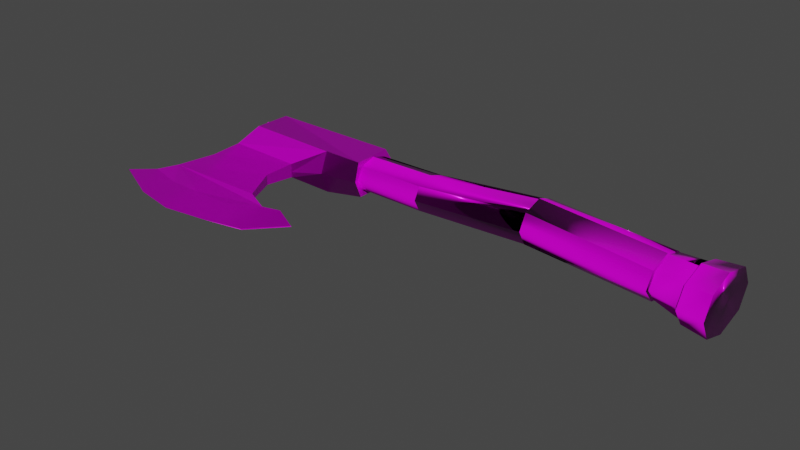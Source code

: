 # Source: HachaCompleta.blend  (saved by Blender 2.83.19; exported with 4.5.12 LTS)
import bpy
from mathutils import Matrix  # noqa: F401  (used for matrix-valued properties, if any)

bpy.ops.wm.read_factory_settings(use_empty=True)
scene = bpy.context.scene
scene.name = 'Scene'

# ---- collections
col_collection = bpy.data.collections.new('Collection'); scene.collection.children.link(col_collection)

# ---- images (referenced by path relative to the original .blend; pixels are not part of the script)
import os
ASSET_DIR = os.environ.get("B2B_ASSET_DIR", "")  # directory of the original .blend (textures are referenced by path, not embedded)
HERE = os.path.dirname(os.path.abspath(__file__))  # packed textures are extracted next to this script under _unpacked/

def load_image(name, relpath, width, height, colorspace="sRGB"):
    """Load a texture the original file referenced (path relative to the .blend, or extracted next to this script)."""
    p = next((c for c in (os.path.join(HERE, relpath), os.path.join(ASSET_DIR, relpath)) if relpath and os.path.exists(c)), "")
    if p:
        img = bpy.data.images.load(p, check_existing=True)
        img.name = name
    else:  # same state as the original file: an image datablock whose file is absent (Cycles renders it pink)
        img = bpy.data.images.new(name, width, height)
        img.source = "FILE"
        img.filepath = "//" + (relpath or name)
    img.colorspace_settings.name = colorspace
    return img
img_palohacha_material_001_basecolor_png = load_image('palohacha_Material.001_BaseColor.png', 'textura/palohacha_Material.001_BaseColor.png', 1024, 1024, 'sRGB')
img_palohacha_material_001_height_png = load_image('palohacha_Material.001_Height.png', 'textura/palohacha_Material.001_Height.png', 1024, 1024, 'sRGB')
img_palohacha_material_001_metallic_png = load_image('palohacha_Material.001_Metallic.png', 'textura/palohacha_Material.001_Metallic.png', 1024, 1024, 'sRGB')
img_palohacha_material_001_roughness_png = load_image('palohacha_Material.001_Roughness.png', 'textura/palohacha_Material.001_Roughness.png', 1024, 1024, 'sRGB')
img_palohacha_material_001_normal_png = load_image('palohacha_Material.001_Normal.png', 'textura/palohacha_Material.001_Normal.png', 1024, 1024, 'Non-Color')
img_hachacompleta_defaultmaterial_normal_png = load_image('HachaCompleta_DefaultMaterial_Normal.png', 'textura/HachaCompleta_DefaultMaterial_Normal.png', 1024, 1024, 'sRGB')
img_hachacompleta_defaultmaterial_basecolor_png = load_image('HachaCompleta_DefaultMaterial_BaseColor.png', 'textura/HachaCompleta_DefaultMaterial_BaseColor.png', 1024, 1024, 'sRGB')
img_hachacompleta_defaultmaterial_roughness_png = load_image('HachaCompleta_DefaultMaterial_Roughness.png', 'textura/HachaCompleta_DefaultMaterial_Roughness.png', 1024, 1024, 'sRGB')
img_hachacompleta_defaultmaterial_metallic_png = load_image('HachaCompleta_DefaultMaterial_Metallic.png', 'textura/HachaCompleta_DefaultMaterial_Metallic.png', 1024, 1024, 'sRGB')
img_hachacompleta_defaultmaterial_height_png = load_image('HachaCompleta_DefaultMaterial_Height.png', 'textura/HachaCompleta_DefaultMaterial_Height.png', 1024, 1024, 'sRGB')

# ---- materials (node trees are filled in below, after node groups)
mat_material_001 = bpy.data.materials.new('Material.001')
mat_material_001.use_transparent_shadow = False
mat_material = bpy.data.materials.new('Material')
mat_material.use_transparent_shadow = False

# ---- material node trees
mat_material_001.use_nodes = True; mat_material_001.node_tree.nodes.clear()
_N = mat_material_001.node_tree.nodes; _L = mat_material_001.node_tree.links
n0 = _N.new('ShaderNodeOutputMaterial'); n0.name = 'Material Output'; n0.location = (300, 300)
n1 = _N.new('ShaderNodeBsdfPrincipled'); n1.name = 'Principled BSDF'; n1.location = (10, 300)
n1.distribution = 'GGX'
n1.subsurface_method = 'BURLEY'
n1.inputs[3].default_value = 1.45
n1.inputs[27].default_value = (0.0, 0.0, 0.0, 1.0)
n1.inputs[28].default_value = 1.0
n2 = _N.new('ShaderNodeTexImage'); n2.name = 'Image Texture'; n2.location = (-315, 292)
n2.image = img_palohacha_material_001_basecolor_png
n3 = _N.new('ShaderNodeTexImage'); n3.name = 'Image Texture.001'; n3.location = (-586, 379)
n3.image = img_palohacha_material_001_height_png
n4 = _N.new('ShaderNodeTexImage'); n4.name = 'Image Texture.002'; n4.location = (-648, 199)
n4.image = img_palohacha_material_001_metallic_png
n5 = _N.new('ShaderNodeTexImage'); n5.name = 'Image Texture.003'; n5.location = (-308, -14)
n5.image = img_palohacha_material_001_roughness_png
n6 = _N.new('ShaderNodeNormalMap'); n6.name = 'Normal Map'; n6.location = (-245, -311)
n7 = _N.new('ShaderNodeTexImage'); n7.name = 'Image Texture.004'; n7.location = (-563, -198)
n7.image = img_palohacha_material_001_normal_png
_L.new(n1.outputs[0], n0.inputs[0])
_L.new(n2.outputs[0], n1.inputs[0])
_L.new(n3.outputs[0], n1.inputs[13])
_L.new(n4.outputs[0], n1.inputs[1])
_L.new(n5.outputs[0], n1.inputs[2])
_L.new(n7.outputs[0], n6.inputs[1])
_L.new(n6.outputs[0], n1.inputs[5])
n0.is_active_output = True
mat_material.use_nodes = True; mat_material.node_tree.nodes.clear()
_N = mat_material.node_tree.nodes; _L = mat_material.node_tree.links
n0 = _N.new('ShaderNodeBsdfPrincipled'); n0.name = 'Principled BSDF'; n0.location = (10, 300)
n0.distribution = 'GGX'
n0.subsurface_method = 'BURLEY'
n0.inputs[3].default_value = 1.45
n0.inputs[27].default_value = (0.0, 0.0, 0.0, 1.0)
n0.inputs[28].default_value = 1.0
n1 = _N.new('ShaderNodeOutputMaterial'); n1.name = 'Material Output'; n1.location = (300, 300)
n2 = _N.new('ShaderNodeNormalMap'); n2.name = 'Normal Map'; n2.location = (-296, -251)
n3 = _N.new('ShaderNodeTexImage'); n3.name = 'Image Texture.001'; n3.location = (-681, -314)
n3.image = img_hachacompleta_defaultmaterial_normal_png
n4 = _N.new('ShaderNodeTexImage'); n4.name = 'Image Texture'; n4.location = (-782, 467)
n4.image = img_hachacompleta_defaultmaterial_basecolor_png
n5 = _N.new('ShaderNodeTexImage'); n5.name = 'Image Texture.002'; n5.location = (-722, 171)
n5.image = img_hachacompleta_defaultmaterial_roughness_png
n6 = _N.new('ShaderNodeTexImage'); n6.name = 'Image Texture.003'; n6.location = (-1080, 453)
n6.image = img_hachacompleta_defaultmaterial_metallic_png
n7 = _N.new('ShaderNodeTexImage'); n7.name = 'Image Texture.004'; n7.location = (-1120, -31)
n7.image = img_hachacompleta_defaultmaterial_height_png
_L.new(n0.outputs[0], n1.inputs[0])
_L.new(n4.outputs[0], n0.inputs[0])
_L.new(n3.outputs[0], n2.inputs[1])
_L.new(n2.outputs[0], n0.inputs[5])
_L.new(n5.outputs[0], n0.inputs[2])
_L.new(n6.outputs[0], n0.inputs[1])
_L.new(n7.outputs[0], n0.inputs[13])
n1.is_active_output = True

# ---- world
world_world = bpy.data.worlds.new('World'); scene.world = world_world
world_world.use_nodes = True; world_world.node_tree.nodes.clear()
_N = world_world.node_tree.nodes; _L = world_world.node_tree.links
n0 = _N.new('ShaderNodeOutputWorld'); n0.name = 'World Output'; n0.location = (300, 300)
n1 = _N.new('ShaderNodeBackground'); n1.name = 'Background'; n1.location = (10, 300)
n1.inputs[0].default_value = (0.05088, 0.05088, 0.05088, 1.0)
_L.new(n1.outputs[0], n0.inputs[0])
n0.is_active_output = True
world_world.color = (0.05088, 0.05088, 0.05088)
world_world.use_sun_shadow = False
world_world.sun_shadow_jitter_overblur = 0.0

# ---- meshes
me_cylinder_001 = bpy.data.meshes.new('Cylinder.001')
me_cylinder_001.from_pydata([(0.0, 1.0, -1.0), (0.7071, 0.7071, -1.0), (1.0, -4.371e-08, -1.0), (0.7071, -0.7071, -1.0), (-8.742e-08, -1.0, -1.0), (-0.7071, -0.7071, -1.0), (-1.0, 1.192e-08, -1.0), (-0.7071, 0.7071, -1.0), (7.964e-08, 1.11, -0.2319), (-5.206e-08, 1.924, 0.1592), (-1.057e-07, 1.268, 0.6429), (0.8966, 0.8966, 0.6429), (0.9565, 1.528, 0.1592), (0.785, 0.785, -0.2319), (1.268, 7.238e-08, 0.6429), (1.353, 0.7394, 0.1592), (1.11, 4.022e-09, -0.2319), (0.8966, -0.8966, 0.6429), (0.9565, -0.217, 0.1592), (0.785, -0.785, -0.2319), (-2.166e-07, -1.467, 0.6429), (-1.703e-07, -0.6132, 0.1592), (-1.742e-08, -1.11, -0.2319), (-0.8966, -1.042, 0.6429), (-0.9565, -0.217, 0.1592), (-0.785, -0.785, -0.2319), (-1.268, 1.429e-07, 0.6429), (-1.353, 0.7394, 0.1592), (-1.11, 6.579e-08, -0.2319), (-0.8966, 0.8966, 0.6429), (-0.9565, 1.528, 0.1592), (-0.785, 0.785, -0.2319), (-1.738e-07, 1.196, 0.7496), (1.034, 0.7678, 0.7496), (1.463, -0.3836, 0.7496), (1.034, -1.418, 0.7496), (-3.017e-07, -1.949, 0.7496), (-1.034, -1.493, 0.7496), (-1.463, -0.3836, 0.7496), (-1.034, 0.7678, 0.7496), (1.247, 0.9765, 0.8417), (-2.75e-07, 1.493, 0.8417), (-1.687e-07, 1.408, 0.7526), (1.764, -0.5254, 0.8417), (1.247, -1.772, 0.8417), (-4.291e-07, -2.289, 0.8417), (-1.247, -1.772, 0.8417), (-1.764, -0.5254, 0.8417), (-1.247, 0.9765, 0.8417), (1.162, 0.9266, 0.7526), (1.643, -0.3666, 0.7526), (1.162, -1.529, 0.7526), (-3.123e-07, -2.125, 0.7526), (-1.162, -1.613, 0.7526), (-1.643, -0.3666, 0.7526), (-1.162, 0.9266, 0.7526), (-2.35e-08, 1.992, 0.1594), (-1.565e-07, 1.277, 0.6395), (0.9417, 0.887, 0.6395), (0.9808, 1.585, 0.1594), (1.332, -0.05475, 0.6395), (1.387, 0.7769, 0.1594), (0.9417, -0.9965, 0.6395), (0.9808, -0.2038, 0.1594), (-2.729e-07, -1.596, 0.6395), (-1.448e-07, -0.6101, 0.1594), (-0.9417, -1.149, 0.6395), (-0.9808, -0.2038, 0.1594), (-1.332, -0.05475, 0.6395), (-1.387, 0.7769, 0.1594), (-0.9417, 0.887, 0.6395), (-0.9808, 1.585, 0.1594)], [], [(35, 34, 50, 51), (33, 32, 42, 49), (32, 39, 55, 42), (38, 37, 53, 54), (36, 35, 51, 52), (34, 33, 49, 50), (39, 38, 54, 55), (37, 36, 52, 53), (0, 1, 2, 3, 4, 5, 6, 7), (7, 31, 8, 0), (31, 30, 9, 8), (27, 24, 67, 69), (6, 28, 31, 7), (28, 27, 30, 31), (17, 20, 64, 62), (5, 25, 28, 6), (25, 24, 27, 28), (21, 18, 63, 65), (4, 22, 25, 5), (22, 21, 24, 25), (11, 14, 60, 58), (3, 19, 22, 4), (19, 18, 21, 22), (26, 29, 70, 68), (2, 16, 19, 3), (16, 15, 18, 19), (15, 12, 59, 61), (1, 13, 16, 2), (13, 12, 15, 16), (30, 27, 69, 71), (0, 8, 13, 1), (8, 9, 12, 13), (20, 23, 66, 64), (29, 39, 32, 10), (26, 38, 39, 29), (23, 37, 38, 26), (20, 36, 37, 23), (17, 35, 36, 20), (14, 34, 35, 17), (11, 33, 34, 14), (10, 32, 33, 11), (42, 41, 40, 49), (49, 40, 43, 50), (50, 43, 44, 51), (51, 44, 45, 52), (52, 45, 46, 53), (53, 46, 47, 54), (40, 41, 48, 47, 46, 45, 44, 43), (54, 47, 48, 55), (55, 48, 41, 42), (71, 70, 57, 56), (69, 68, 70, 71), (67, 66, 68, 69), (65, 64, 66, 67), (63, 62, 64, 65), (61, 60, 62, 63), (59, 58, 60, 61), (56, 57, 58, 59), (12, 9, 56, 59), (23, 26, 68, 66), (10, 11, 58, 57), (9, 30, 71, 56), (18, 15, 61, 63), (29, 10, 57, 70), (14, 17, 62, 60), (24, 21, 65, 67)])
me_cylinder_001.polygons.foreach_set('use_smooth', [True] * 66)
_uv = me_cylinder_001.uv_layers.new(name='UVMap')
_uv.uv.foreach_set('vector', [0.5396, 0.07122, 0.4419, 0.1704, 0.4205, 0.1637, 0.5302, 0.0523, 0.4365, 0.3243, 0.5344, 0.4235, 0.5245, 0.448, 0.4145, 0.3365, 0.5344, 0.4235, 0.6727, 0.4235, 0.6798, 0.448, 0.5245, 0.448, 0.7759, 0.3107, 0.7793, 0.1617, 0.7995, 0.154, 0.7957, 0.3213, 0.6827, 0.05934, 0.5396, 0.07122, 0.5302, 0.0523, 0.691, 0.03895, 0.4419, 0.1704, 0.4365, 0.3243, 0.4145, 0.3365, 0.4205, 0.1637, 0.6727, 0.4235, 0.7759, 0.3107, 0.7957, 0.3213, 0.6798, 0.448, 0.7793, 0.1617, 0.6827, 0.05934, 0.691, 0.03895, 0.7995, 0.154, 0.9931, 0.6118, 0.9263, 0.6797, 0.8319, 0.6798, 0.7651, 0.612, 0.7651, 0.516, 0.8319, 0.4481, 0.9263, 0.448, 0.9931, 0.5158, 0.3681, 0.8708, 0.2724, 0.8761, 0.2724, 0.7695, 0.3681, 0.7748, 0.1462, 0.7205, 0.0572, 0.742, 0.008338, 0.622, 0.1061, 0.622, 0.1545, 0.7917, 0.2724, 0.742, 0.2708, 0.7451, 0.1498, 0.796, 0.3769, 0.9387, 0.2822, 0.9515, 0.2724, 0.8761, 0.3681, 0.8708, 0.243, 0.7613, 0.1545, 0.7917, 0.0572, 0.742, 0.1462, 0.7205, 0.7553, 0.572, 0.6799, 0.4628, 0.686, 0.448, 0.7651, 0.5626, 0.0, 0.8013, 0.09476, 0.796, 0.09476, 0.9027, 0.0, 0.8974, 0.09476, 0.796, 0.1431, 0.8701, 0.1431, 1.0, 0.09476, 0.9027, 0.3314, 0.5711, 0.3803, 0.4511, 0.3819, 0.448, 0.3318, 0.5711, 0.9209, 0.3219, 0.8251, 0.3219, 0.8308, 0.2461, 0.926, 0.2536, 0.2724, 0.571, 0.3314, 0.5711, 0.3803, 0.6911, 0.3126, 0.6695, 0.6705, 0.7795, 0.7553, 0.6936, 0.7651, 0.6903, 0.6761, 0.7806, 0.926, 0.4178, 0.8308, 0.4284, 0.8251, 0.3219, 0.9209, 0.3219, 0.3126, 0.4726, 0.3803, 0.4511, 0.3314, 0.5711, 0.2724, 0.571, 0.4659, 0.5717, 0.4659, 0.6933, 0.4612, 0.6901, 0.4612, 0.5623, 0.9148, 0.753, 0.8204, 0.7589, 0.833, 0.6798, 0.9261, 0.6818, 0.2538, 0.8721, 0.2076, 0.9301, 0.2076, 0.8374, 0.2538, 0.796, 0.1545, 0.4523, 0.0572, 0.502, 0.05011, 0.499, 0.1498, 0.448, 0.9261, 0.8483, 0.833, 0.8647, 0.8204, 0.7589, 0.9148, 0.753, 0.833, 0.8647, 0.7805, 0.9505, 0.7651, 0.8413, 0.8204, 0.7589, 0.0572, 0.742, 0.1545, 0.7917, 0.1498, 0.796, 0.05011, 0.7451, 0.3681, 0.7748, 0.2724, 0.7695, 0.2822, 0.6941, 0.3769, 0.7069, 0.1061, 0.622, 0.008338, 0.622, 0.0572, 0.502, 0.1462, 0.5236, 0.6799, 0.4628, 0.5575, 0.4689, 0.5574, 0.4544, 0.686, 0.448, 0.3951, 0.5696, 0.3819, 0.5911, 0.3894, 0.4508, 0.4016, 0.448, 0.4016, 0.6562, 0.3909, 0.6967, 0.3819, 0.5911, 0.3951, 0.5696, 0.742, 0.208, 0.7793, 0.1617, 0.7759, 0.3107, 0.7353, 0.3465, 0.6597, 0.1158, 0.6827, 0.05934, 0.7793, 0.1617, 0.742, 0.208, 0.5305, 0.1389, 0.5396, 0.07122, 0.6827, 0.05934, 0.6597, 0.1158, 0.4458, 0.2249, 0.4419, 0.1704, 0.5396, 0.07122, 0.5305, 0.1389, 0.3974, 0.8722, 0.3819, 0.8508, 0.3836, 0.6967, 0.3974, 0.7505, 0.5507, 0.7794, 0.5543, 0.7705, 0.6926, 0.7706, 0.6705, 0.7795, 0.3006, 0.448, 0.2965, 0.4379, 0.4145, 0.3183, 0.4106, 0.3366, 0.4135, 0.6647, 0.4016, 0.6471, 0.403, 0.448, 0.4135, 0.4916, 0.4205, 0.1637, 0.4224, 0.1196, 0.5402, 0.0, 0.5302, 0.0523, 0.5302, 0.0523, 0.5402, 0.0, 0.7069, 0.0, 0.691, 0.03895, 0.691, 0.03895, 0.7069, 0.0, 0.8249, 0.1196, 0.7995, 0.154, 0.7995, 0.154, 0.8249, 0.1196, 0.8251, 0.2887, 0.7957, 0.3213, 0.4145, 0.3183, 0.2965, 0.4379, 0.1298, 0.4379, 0.0, 0.2888, 0.0001395, 0.1196, 0.1181, 2.991e-08, 0.2848, 0.0, 0.4026, 0.1196, 0.4016, 0.6967, 0.4126, 0.6647, 0.4126, 0.814, 0.4016, 0.8235, 0.1453, 0.448, 0.1298, 0.4379, 0.2965, 0.4379, 0.3006, 0.448, 0.4226, 0.7718, 0.4612, 0.6901, 0.5502, 0.7805, 0.5154, 0.8659, 0.4145, 0.6586, 0.4612, 0.5623, 0.4612, 0.6901, 0.4226, 0.7718, 0.9851, 0.813, 0.9262, 0.9245, 0.9261, 0.7789, 0.9851, 0.6798, 0.9499, 0.123, 0.8251, 0.1231, 0.8801, 0.004914, 1.0, 0.0, 1.0, 0.2461, 0.899, 0.2412, 0.8251, 0.1231, 0.9499, 0.123, 0.2076, 0.796, 0.2076, 0.9008, 0.1457, 0.9734, 0.1431, 0.8717, 0.6465, 0.866, 0.6761, 0.7806, 0.7651, 0.6903, 0.731, 0.792, 0.5154, 0.8659, 0.5502, 0.7805, 0.6761, 0.7806, 0.6465, 0.866, 0.0572, 0.502, 0.008338, 0.622, 0.0, 0.622, 0.05011, 0.499, 0.5575, 0.4689, 0.4659, 0.5717, 0.4612, 0.5623, 0.5574, 0.4544, 0.5507, 0.7794, 0.6705, 0.7795, 0.6761, 0.7806, 0.5502, 0.7805, 0.008338, 0.622, 0.0572, 0.742, 0.05011, 0.7451, 0.0, 0.622, 0.2724, 0.502, 0.1545, 0.4523, 0.1498, 0.448, 0.2708, 0.499, 0.4659, 0.6933, 0.5507, 0.7794, 0.5502, 0.7805, 0.4612, 0.6901, 0.7553, 0.6936, 0.7553, 0.572, 0.7651, 0.5626, 0.7651, 0.6903, 0.3803, 0.6911, 0.3314, 0.5711, 0.3318, 0.5711, 0.3819, 0.6941])
me_cylinder_001.materials.append(mat_material_001)
me_cylinder_001.use_remesh_fix_poles = True
me_cylinder_001.use_remesh_preserve_attributes = False
me_cylinder_001.use_mirror_vertex_groups = False
me_cylinder_001.update()
me_cube_004 = bpy.data.meshes.new('Cube.004')
me_cube_004.from_pydata([(-0.9991, 1.284, -1.051), (-0.999, 1.277, -0.502), (0.9758, 1.284, -1.051), (-0.9999, 1.439, -0.7918), (0.9783, 1.457, -0.7884), (0.9788, 1.315, -0.7748), (-0.9995, 1.32, -0.7752), (0.9719, 0.7939, -0.5946), (-0.9924, 0.8589, -0.4993), (0.9756, 1.172, -0.5981), (-0.9971, 1.197, -0.5159), (0.9695, 0.7464, -0.8052), (-0.99, 0.6981, -0.797), (0.977, 1.208, -0.9913), (-0.9964, 1.232, -1.032), (0.9732, 0.8069, -0.9997), (-0.9916, 0.8257, -1.032), (0.9716, 0.7414, -1.054), (-0.9991, 1.285, -1.05), (1.253, -0.8985, -0.7711), (0.9782, 1.277, -0.502), (0.06227, 0.3098, -0.6616), (0.4323, 0.6497, -0.4793), (0.2566, -0.627, -0.7204), (1.252, -0.8985, -0.7823), (0.06117, 0.3098, -0.8664), (0.4266, 0.6487, -1.104), (0.2554, -0.627, -0.8194), (-1.747, -1.109, -0.7711), (-1.013, 0.3098, -0.6374), (0.8446, -0.6894, -0.7922), (-0.9665, 0.6877, -0.4738), (0.8458, -0.6894, -0.7574), (-1.423, -0.8637, -0.7574), (-1.24, -0.627, -0.7204), (-1.749, -1.109, -0.7823), (-1.014, 0.3098, -0.8887), (-0.9677, 0.6877, -1.072), (-1.424, -0.8637, -0.7922), (-1.242, -0.627, -0.8194), (0.9711, 0.6376, -0.795), (0.9706, 0.7122, -0.5202), (0.395, 0.5656, -0.8069), (0.0616, 0.3098, -0.7868), (-0.4184, -0.9995, -0.7574), (-0.3822, -1.574, -0.7711), (-0.3862, -1.558, -0.7823), (-0.3961, -0.9995, -0.7922), (0.2629, -1.47, -0.7823), (0.112, -0.9995, -0.7574), (0.2612, -1.486, -0.7711), (0.02708, -0.9995, -0.7922), (-0.8927, -0.9995, -0.7574), (-1.005, -1.452, -0.7711), (-0.786, -0.9995, -0.7922), (-1.008, -1.439, -0.7823), (0.5842, -0.7605, -0.7574), (0.8034, -1.366, -0.7711), (0.5626, -0.7605, -0.7922), (0.8319, -1.357, -0.7823), (0.01972, -0.1195, -0.691), (0.01858, -0.1195, -0.8429), (-1.055, -0.1195, -0.6789), (-1.056, -0.1195, -0.854)], [], [(0, 18, 3, 4, 2), (29, 31, 37, 36), (4, 3, 1, 20), (32, 19, 24, 30), (63, 61, 27, 39), (39, 27, 58, 51, 47, 54, 38), (42, 43, 25, 26), (37, 31, 1, 10, 8, 12, 16, 14, 18, 0), (2, 4, 5, 13), (22, 31, 29, 21), (32, 56, 57, 19), (60, 62, 34, 23), (12, 11, 15, 16), (16, 15, 13, 14), (14, 13, 5, 6), (6, 5, 9, 10), (10, 9, 7, 8), (8, 7, 11, 12), (60, 23, 27, 61), (2, 13, 15, 17), (0, 2, 17, 26, 37), (10, 1, 3, 6), (18, 14, 6, 3), (37, 26, 25, 36), (22, 21, 43, 42), (34, 62, 63, 39), (24, 19, 57, 59), (23, 34, 33, 52, 44, 49, 56), (38, 33, 34, 39), (38, 54, 55, 35), (62, 29, 36, 63), (35, 28, 33, 38), (20, 9, 5, 4), (11, 40, 17, 15), (11, 7, 41, 40), (40, 42, 26, 17), (41, 7, 9, 20), (42, 40, 41, 22), (22, 41, 20, 1, 31), (45, 44, 52, 53), (46, 45, 53, 55), (46, 47, 51, 48), (50, 49, 44, 45), (48, 50, 45, 46), (48, 51, 58, 59), (53, 52, 33, 28), (55, 53, 28, 35), (55, 54, 47, 46), (21, 60, 61, 25, 43), (58, 56, 32, 30), (57, 56, 49, 50), (59, 58, 30, 24), (27, 23, 56, 58), (59, 57, 50, 48), (21, 29, 62, 60), (36, 25, 61, 63)])
_uv = me_cube_004.uv_layers.new(name='UVMap')
_uv.uv.foreach_set('vector', [0.6973, 0.8855, 0.697, 0.8855, 0.6469, 0.8861, 0.6456, 0.5348, 0.6973, 0.5346, 0.5724, 0.8149, 0.6045, 0.8776, 0.5002, 0.8841, 0.5286, 0.8176, 0.6456, 0.5348, 0.6469, 0.8861, 0.6045, 0.8846, 0.6045, 0.5334, 0.4009, 0.6072, 0.4099, 0.5334, 0.4118, 0.5336, 0.4068, 0.6073, 0.2542, 0.1231, 0.2542, 0.3142, 0.1655, 0.3563, 0.1655, 0.09017, 0.1655, 0.09017, 0.1655, 0.3563, 0.142, 0.4109, 0.1003, 0.3157, 0.1003, 0.2405, 0.1003, 0.1711, 0.124, 0.0577, 0.213, 0.6022, 0.2117, 0.5337, 0.2255, 0.5334, 0.2634, 0.6104, 0.5002, 0.8841, 0.6045, 0.8776, 0.6045, 0.9707, 0.6014, 0.958, 0.6013, 0.9036, 0.5481, 0.8811, 0.5082, 0.9041, 0.5118, 0.9694, 0.5091, 0.978, 0.5089, 0.9779, 0.2634, 0.5656, 0.3082, 0.5334, 0.3114, 0.5586, 0.2742, 0.5789, 0.8911, 0.146, 0.8977, 0.3947, 0.8299, 0.4029, 0.8295, 0.2117, 0.6543, 0.07243, 0.6419, 0.1189, 0.5364, 0.07997, 0.6177, 0.0, 0.7544, 0.2193, 0.7546, 0.4103, 0.6657, 0.4433, 0.6657, 0.1772, 0.7545, 0.8815, 0.7523, 0.5337, 0.7828, 0.5335, 0.789, 0.8827, 0.8597, 0.5349, 0.8592, 0.8842, 0.7894, 0.8842, 0.789, 0.5334, 0.08889, 0.5357, 0.08889, 0.875, 0.04929, 0.8797, 0.04265, 0.5386, 0.04265, 0.5386, 0.04929, 0.8797, 0.02134, 0.8727, 0.0, 0.5334, 0.155, 0.5334, 0.155, 0.8841, 0.08889, 0.8842, 0.0959, 0.5349, 0.6973, 0.8827, 0.7146, 0.5334, 0.7523, 0.5337, 0.7545, 0.8815, 0.3644, 0.6252, 0.3693, 0.5334, 0.3866, 0.5334, 0.3909, 0.6252, 0.2634, 0.5656, 0.2742, 0.5789, 0.275, 0.6501, 0.2659, 0.662, 0.5002, 0.1333, 0.5002, 0.4844, 0.4054, 0.4836, 0.3894, 0.3868, 0.3961, 0.1389, 0.6014, 0.958, 0.6045, 0.9707, 0.5554, 1.0, 0.5572, 0.9805, 0.5091, 0.978, 0.5118, 0.9694, 0.5572, 0.9805, 0.5554, 1.0, 0.3961, 0.1389, 0.3894, 0.3868, 0.3292, 0.3218, 0.3293, 0.1306, 0.155, 0.6132, 0.19, 0.5341, 0.2117, 0.5337, 0.213, 0.6022, 0.5482, 0.6478, 0.5611, 0.743, 0.5306, 0.7448, 0.5309, 0.6488, 0.4154, 0.5337, 0.4173, 0.5334, 0.4139, 0.6313, 0.4118, 0.626, 0.6657, 0.1772, 0.6657, 0.4433, 0.624, 0.4757, 0.6003, 0.3815, 0.6003, 0.2972, 0.6003, 0.2029, 0.6419, 0.1189, 0.5323, 0.5969, 0.5384, 0.5966, 0.5482, 0.6478, 0.5309, 0.6488, 0.124, 0.0577, 0.1003, 0.1711, 0.02355, 0.1317, 0.08124, 0.0, 0.5611, 0.743, 0.5724, 0.8149, 0.5286, 0.8176, 0.5306, 0.7448, 0.5297, 0.5334, 0.5316, 0.5334, 0.5384, 0.5966, 0.5323, 0.5969, 0.3592, 0.5638, 0.343, 0.5829, 0.3114, 0.5586, 0.3082, 0.5334, 0.3093, 0.6597, 0.3117, 0.6789, 0.2659, 0.662, 0.275, 0.6501, 0.3093, 0.6597, 0.3458, 0.65, 0.3592, 0.6641, 0.3117, 0.6789, 0.2139, 0.7047, 0.213, 0.6022, 0.2634, 0.6104, 0.2569, 0.7085, 0.3592, 0.6641, 0.3458, 0.65, 0.343, 0.5829, 0.3592, 0.5638, 0.213, 0.6022, 0.2139, 0.7047, 0.1648, 0.7085, 0.155, 0.6132, 0.8911, 0.146, 0.9014, 0.05031, 1.0, 0.04895, 1.0, 0.4004, 0.8977, 0.3947, 0.5002, 0.2907, 0.6003, 0.2972, 0.6003, 0.3815, 0.5213, 0.4014, 0.002887, 0.2422, 0.0, 0.2429, 0.02123, 0.1322, 0.02355, 0.1317, 0.002887, 0.2422, 0.1003, 0.2405, 0.1003, 0.3157, 0.01811, 0.3576, 0.5154, 0.1764, 0.6003, 0.2029, 0.6003, 0.2972, 0.5002, 0.2907, 0.01811, 0.3576, 0.01528, 0.3573, 0.0, 0.2429, 0.002887, 0.2422, 0.01811, 0.3576, 0.1003, 0.3157, 0.142, 0.4109, 0.03794, 0.4588, 0.5213, 0.4014, 0.6003, 0.3815, 0.624, 0.4757, 0.5812, 0.5334, 0.4193, 0.6473, 0.4176, 0.6472, 0.4173, 0.5335, 0.4193, 0.5334, 0.02355, 0.1317, 0.1003, 0.1711, 0.1003, 0.2405, 0.002887, 0.2422, 0.3592, 0.7011, 0.3644, 0.6252, 0.3909, 0.6252, 0.395, 0.7011, 0.3811, 0.7011, 0.4112, 0.6569, 0.4052, 0.6532, 0.4009, 0.6072, 0.4068, 0.6073, 0.5364, 0.07997, 0.6419, 0.1189, 0.6003, 0.2029, 0.5154, 0.1764, 0.03794, 0.4588, 0.142, 0.4109, 0.1545, 0.461, 0.1179, 0.5334, 0.4118, 0.7123, 0.395, 0.7124, 0.4052, 0.6532, 0.4112, 0.6569, 0.4118, 0.626, 0.4139, 0.6313, 0.4173, 0.7299, 0.4156, 0.729, 0.8295, 0.2117, 0.8299, 0.4029, 0.7546, 0.4103, 0.7544, 0.2193, 0.3293, 0.1306, 0.3292, 0.3218, 0.2542, 0.3142, 0.2542, 0.1231])
me_cube_004.materials.append(mat_material)
me_cube_004.use_remesh_fix_poles = True
me_cube_004.use_remesh_preserve_attributes = False
me_cube_004.use_mirror_vertex_groups = False
me_cube_004.update()

# ---- objects
ob_cylinder = bpy.data.objects.new('Cylinder', me_cylinder_001)
ob_cube = bpy.data.objects.new('Cube', me_cube_004)

# ---- transforms, parenting, visibility, modifiers, constraints
ob_cylinder.location = (2.921, 1.018, 0.2411)
ob_cylinder.rotation_euler = (-0.0, 1.571, 0.0)
ob_cylinder.scale = (0.2291, 0.302, 4.037)
ob_cylinder.lineart.crease_threshold = 0.0
ob_cube.location = (0.0, 0.0, 1.021)
ob_cube.lineart.crease_threshold = 0.0

# ---- collection membership
scene.collection.objects.link(ob_cylinder)
col_collection.objects.link(ob_cube)

# ---- scene / render settings (as saved in the file)
scene.frame_start = 1; scene.frame_end = 250; scene.frame_set(2)
scene.render.engine = 'BLENDER_EEVEE_NEXT'
scene.cycles.use_denoising = False
scene.cycles.samples = 128
scene.cycles.sampling_pattern = 'TABULATED_SOBOL'
scene.cycles.use_adaptive_sampling = False
scene.cycles.use_light_tree = False
scene.view_settings.view_transform = 'Filmic'
bpy.context.view_layer.update()

# ---- added for rendering (the .blend has no active camera and no usable light): camera, sun
cam_auto = bpy.data.cameras.new('AutoCamera')
cam_auto.lens = 50.0
cam_auto.sensor_width = 36.0
cam_auto.clip_end = 1000.0
ob_auto_camera = bpy.data.objects.new('AutoCamera', cam_auto)
scene.collection.objects.link(ob_auto_camera)
ob_auto_camera.location = (10.3478, -9.65256, 6.69129)
ob_auto_camera.rotation_euler = (1.09748, -7.21219e-08, 0.694738)
scene.camera = ob_auto_camera
light_auto_sun = bpy.data.lights.new('AutoSun', 'SUN')
light_auto_sun.energy = 3.0
light_auto_sun.angle = 0.0523599
ob_auto_sun = bpy.data.objects.new('AutoSun', light_auto_sun)
scene.collection.objects.link(ob_auto_sun)
ob_auto_sun.rotation_euler = (0.872665, 0.174533, 0.523599)
bpy.context.view_layer.update()

